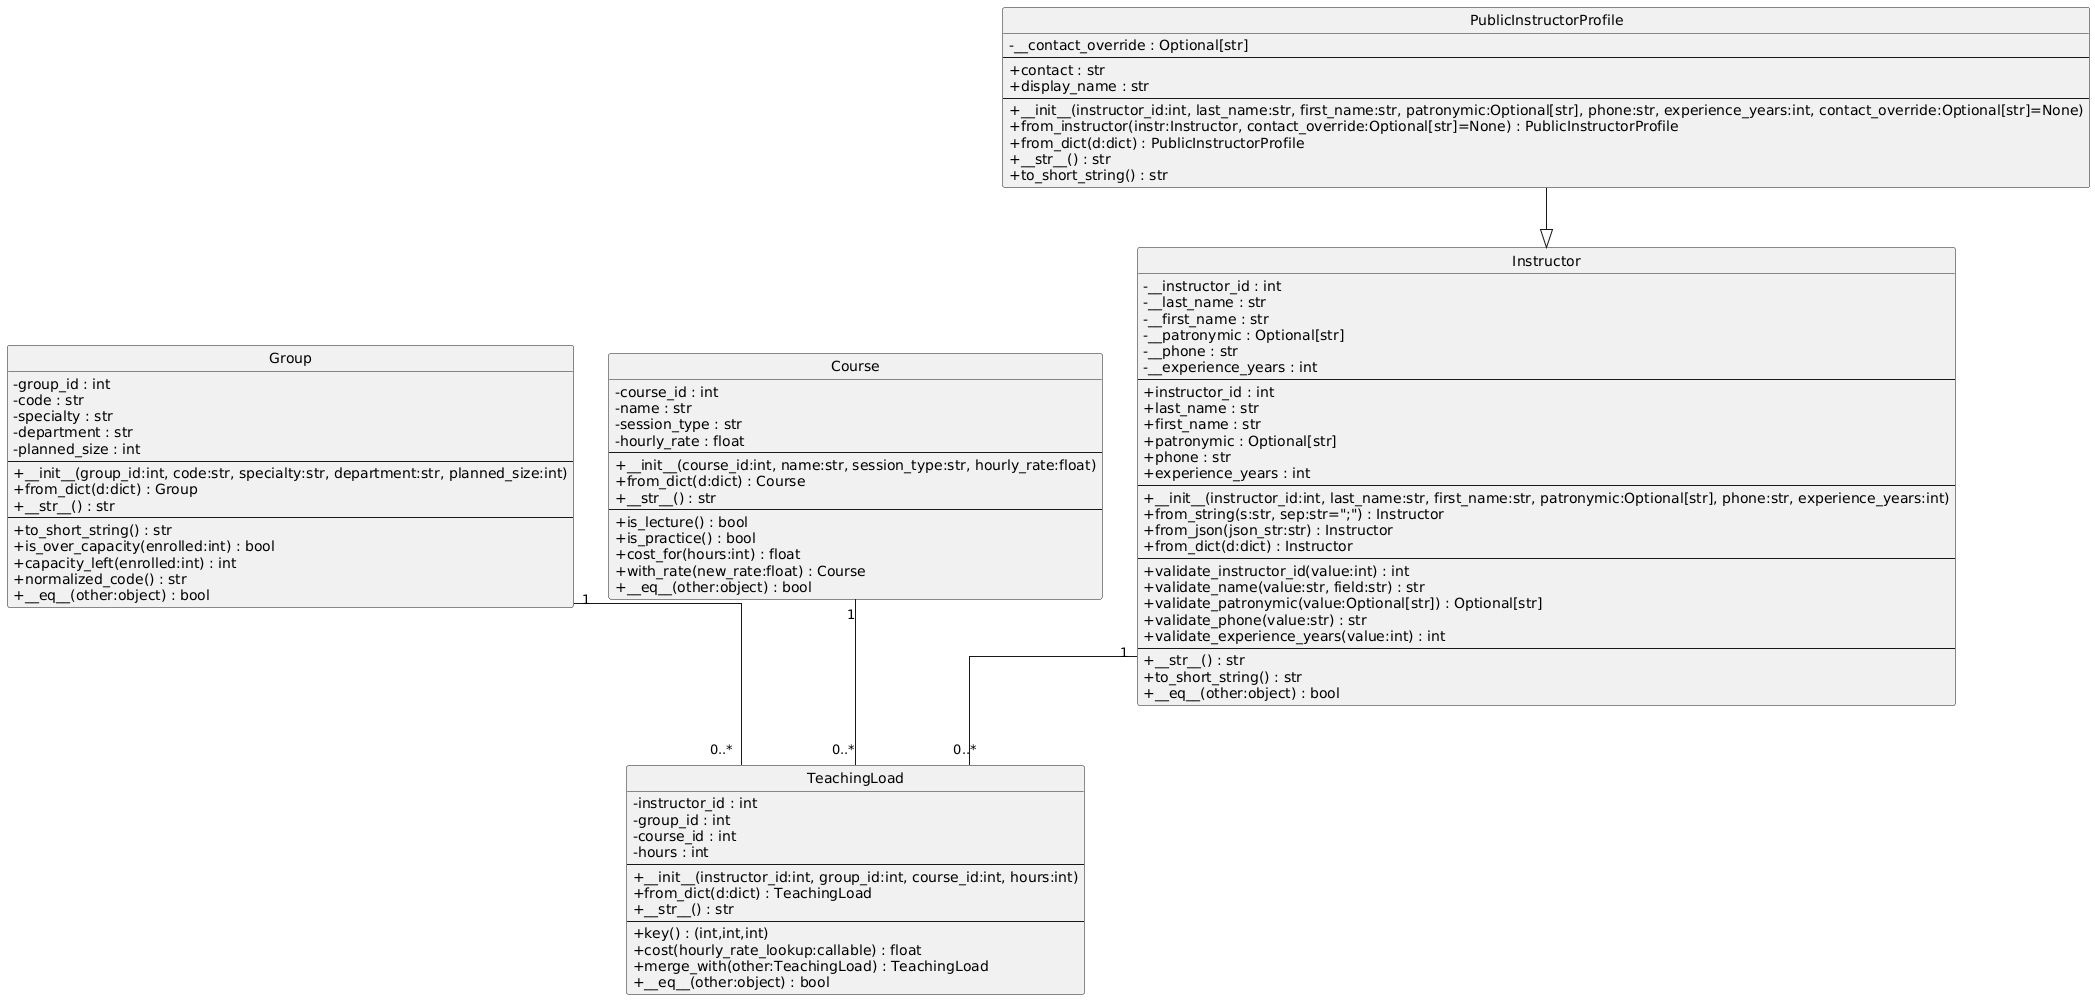

The diagram above was rendered by PlantUML. Its source (embedded in the PNG):
@startuml
hide circle
skinparam linetype ortho
skinparam classAttributeIconSize 0

class Instructor {
  - __instructor_id : int
  - __last_name : str
  - __first_name : str
  - __patronymic : Optional[str]
  - __phone : str
  - __experience_years : int
  --
  + instructor_id : int
  + last_name : str
  + first_name : str
  + patronymic : Optional[str]
  + phone : str
  + experience_years : int
  --
  + __init__(instructor_id:int, last_name:str, first_name:str, patronymic:Optional[str], phone:str, experience_years:int)
  + from_string(s:str, sep:str=";") : Instructor
  + from_json(json_str:str) : Instructor
  + from_dict(d:dict) : Instructor
  --
  + validate_instructor_id(value:int) : int
  + validate_name(value:str, field:str) : str
  + validate_patronymic(value:Optional[str]) : Optional[str]
  + validate_phone(value:str) : str
  + validate_experience_years(value:int) : int
  --
  + __str__() : str
  + to_short_string() : str
  + __eq__(other:object) : bool
}

class PublicInstructorProfile {
  - __contact_override : Optional[str]
  --
  + contact : str
  + display_name : str
  --
  + __init__(instructor_id:int, last_name:str, first_name:str, patronymic:Optional[str], phone:str, experience_years:int, contact_override:Optional[str]=None)
  + from_instructor(instr:Instructor, contact_override:Optional[str]=None) : PublicInstructorProfile
  + from_dict(d:dict) : PublicInstructorProfile
  + __str__() : str
  + to_short_string() : str
}

PublicInstructorProfile --|> Instructor

class Group {
  - group_id : int
  - code : str
  - specialty : str
  - department : str
  - planned_size : int
  --
  + __init__(group_id:int, code:str, specialty:str, department:str, planned_size:int)
  + from_dict(d:dict) : Group
  + __str__() : str
  --
  + to_short_string() : str
  + is_over_capacity(enrolled:int) : bool
  + capacity_left(enrolled:int) : int
  + normalized_code() : str
  + __eq__(other:object) : bool
}

class Course {
  - course_id : int
  - name : str
  - session_type : str
  - hourly_rate : float
  --
  + __init__(course_id:int, name:str, session_type:str, hourly_rate:float)
  + from_dict(d:dict) : Course
  + __str__() : str
  --
  + is_lecture() : bool
  + is_practice() : bool
  + cost_for(hours:int) : float
  + with_rate(new_rate:float) : Course
  + __eq__(other:object) : bool
}

class TeachingLoad {
  - instructor_id : int
  - group_id : int
  - course_id : int
  - hours : int
  --
  + __init__(instructor_id:int, group_id:int, course_id:int, hours:int)
  + from_dict(d:dict) : TeachingLoad
  + __str__() : str
  --
  + key() : (int,int,int)
  + cost(hourly_rate_lookup:callable) : float
  + merge_with(other:TeachingLoad) : TeachingLoad
  + __eq__(other:object) : bool
}

Instructor "1" -- "0..*" TeachingLoad 
Group "1" -- "0..*" TeachingLoad 
Course "1" -- "0..*" TeachingLoad
@enduml